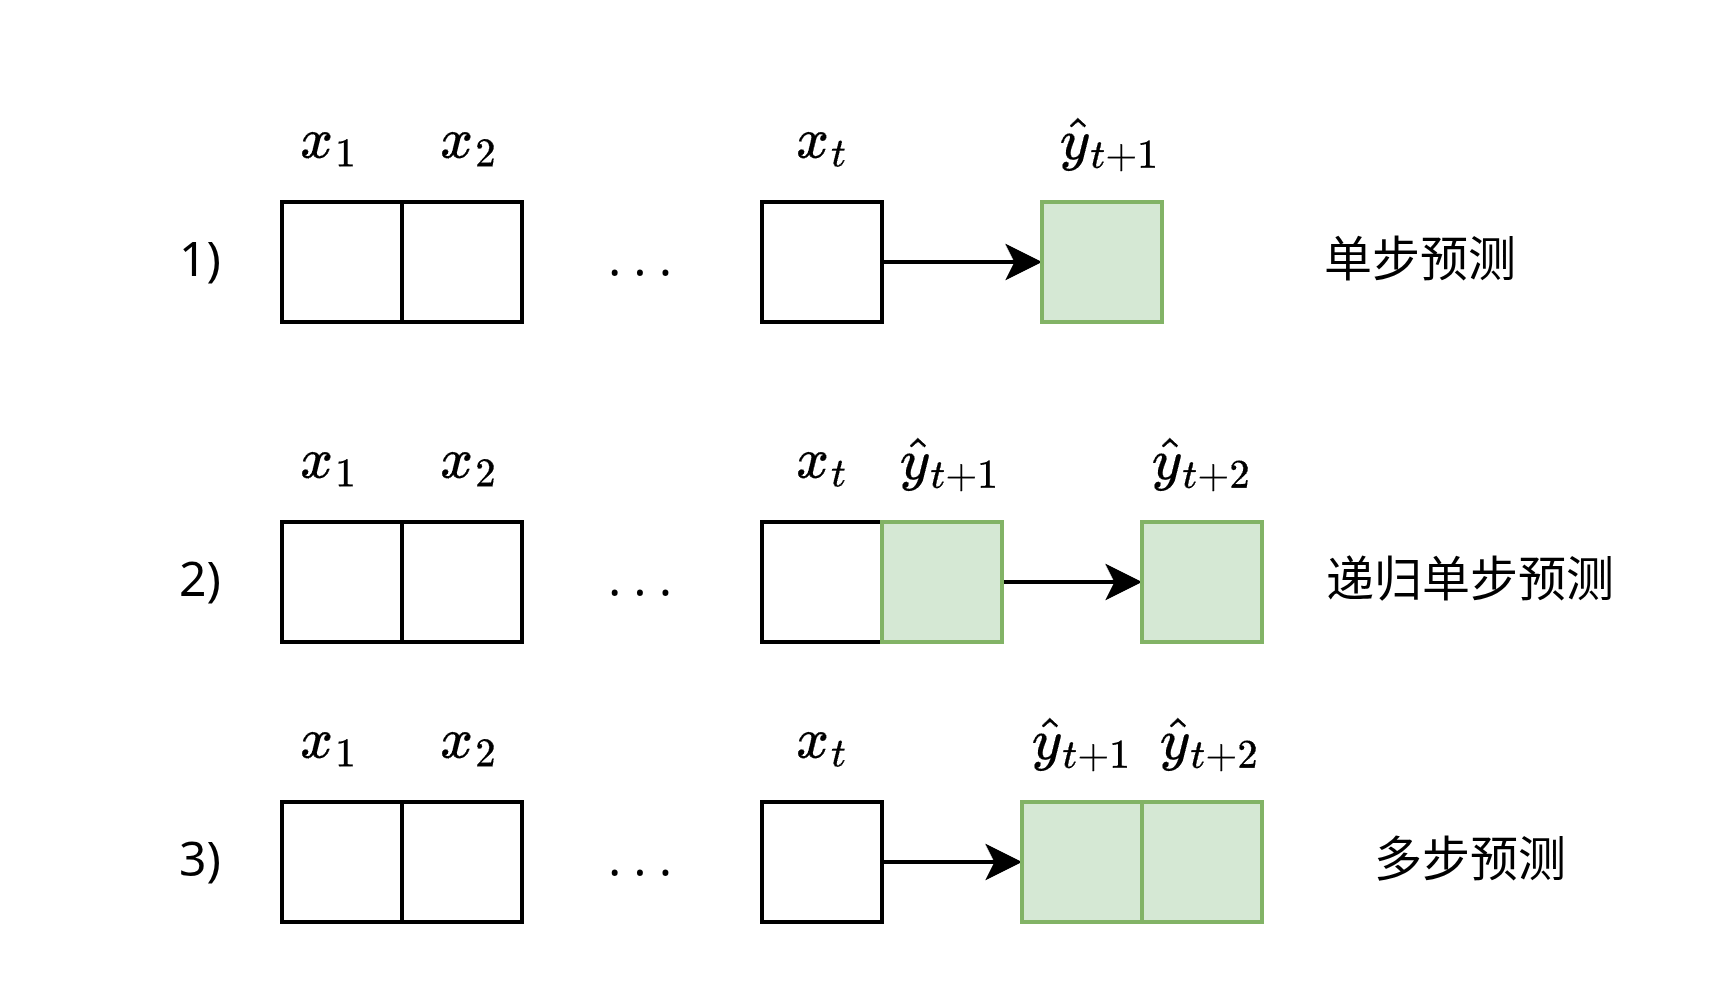

The diagram above was exported from draw.io. Its source (the exported page's mxGraphModel, read from the mxfile embedded in the PNG):
<mxGraphModel dx="1084" dy="890" grid="1" gridSize="10" guides="1" tooltips="1" connect="1" arrows="1" fold="1" page="1" pageScale="1" pageWidth="1169" pageHeight="827" math="1" shadow="0">
  <root>
    <mxCell id="0" />
    <mxCell id="1" parent="0" />
    <mxCell id="Z7-oUtpdoFTLJXdx4ikf-1" parent="1" style="rounded=0;whiteSpace=wrap;html=1;" value="" vertex="1">
      <mxGeometry height="30" width="30" x="120" y="160" as="geometry" />
    </mxCell>
    <mxCell id="Z7-oUtpdoFTLJXdx4ikf-2" parent="1" style="rounded=0;whiteSpace=wrap;html=1;" value="" vertex="1">
      <mxGeometry height="30" width="30" x="150" y="160" as="geometry" />
    </mxCell>
    <mxCell id="Z7-oUtpdoFTLJXdx4ikf-12" edge="1" parent="1" source="Z7-oUtpdoFTLJXdx4ikf-5" style="edgeStyle=orthogonalEdgeStyle;rounded=0;orthogonalLoop=1;jettySize=auto;html=1;">
      <mxGeometry relative="1" as="geometry">
        <mxPoint x="310" y="175" as="targetPoint" />
      </mxGeometry>
    </mxCell>
    <mxCell id="Z7-oUtpdoFTLJXdx4ikf-5" parent="1" style="rounded=0;whiteSpace=wrap;html=1;" value="" vertex="1">
      <mxGeometry height="30" width="30" x="240" y="160" as="geometry" />
    </mxCell>
    <mxCell id="Z7-oUtpdoFTLJXdx4ikf-6" parent="1" style="text;html=1;whiteSpace=wrap;strokeColor=none;fillColor=none;align=center;verticalAlign=middle;rounded=0;" value=". . ." vertex="1">
      <mxGeometry height="30" width="60" x="180" y="160" as="geometry" />
    </mxCell>
    <mxCell id="Z7-oUtpdoFTLJXdx4ikf-8" parent="1" style="text;html=1;whiteSpace=wrap;strokeColor=none;fillColor=none;align=center;verticalAlign=middle;rounded=0;" value="\(x_1\)" vertex="1">
      <mxGeometry height="30" width="35" x="115" y="130" as="geometry" />
    </mxCell>
    <mxCell id="Z7-oUtpdoFTLJXdx4ikf-9" parent="1" style="text;html=1;whiteSpace=wrap;strokeColor=none;fillColor=none;align=center;verticalAlign=middle;rounded=0;" value="\(x_2\)" vertex="1">
      <mxGeometry height="30" width="35" x="150" y="130" as="geometry" />
    </mxCell>
    <mxCell id="Z7-oUtpdoFTLJXdx4ikf-10" parent="1" style="text;html=1;whiteSpace=wrap;strokeColor=none;fillColor=none;align=center;verticalAlign=middle;rounded=0;" value="\(x_t\)" vertex="1">
      <mxGeometry height="30" width="35" x="237.5" y="130" as="geometry" />
    </mxCell>
    <mxCell id="Z7-oUtpdoFTLJXdx4ikf-13" parent="1" style="rounded=0;whiteSpace=wrap;html=1;fillColor=#d5e8d4;strokeColor=#82b366;" value="" vertex="1">
      <mxGeometry height="30" width="30" x="310" y="160" as="geometry" />
    </mxCell>
    <mxCell id="Z7-oUtpdoFTLJXdx4ikf-14" parent="1" style="text;html=1;whiteSpace=wrap;strokeColor=none;fillColor=none;align=center;verticalAlign=middle;rounded=0;" value="\(\hat{y}_{t+1}\)" vertex="1">
      <mxGeometry height="30" width="35" x="310" y="130" as="geometry" />
    </mxCell>
    <mxCell id="Z7-oUtpdoFTLJXdx4ikf-15" parent="1" style="text;html=1;whiteSpace=wrap;strokeColor=none;fillColor=none;align=center;verticalAlign=middle;rounded=0;" value="单步预测" vertex="1">
      <mxGeometry height="30" width="60" x="375" y="160" as="geometry" />
    </mxCell>
    <mxCell id="Z7-oUtpdoFTLJXdx4ikf-23" parent="1" style="rounded=0;whiteSpace=wrap;html=1;" value="" vertex="1">
      <mxGeometry height="30" width="30" x="120" y="240" as="geometry" />
    </mxCell>
    <mxCell id="Z7-oUtpdoFTLJXdx4ikf-24" parent="1" style="rounded=0;whiteSpace=wrap;html=1;" value="" vertex="1">
      <mxGeometry height="30" width="30" x="150" y="240" as="geometry" />
    </mxCell>
    <mxCell id="Z7-oUtpdoFTLJXdx4ikf-26" parent="1" style="rounded=0;whiteSpace=wrap;html=1;" value="" vertex="1">
      <mxGeometry height="30" width="30" x="240" y="240" as="geometry" />
    </mxCell>
    <mxCell id="Z7-oUtpdoFTLJXdx4ikf-27" parent="1" style="text;html=1;whiteSpace=wrap;strokeColor=none;fillColor=none;align=center;verticalAlign=middle;rounded=0;" value=". . ." vertex="1">
      <mxGeometry height="30" width="60" x="180" y="240" as="geometry" />
    </mxCell>
    <mxCell id="Z7-oUtpdoFTLJXdx4ikf-28" parent="1" style="text;html=1;whiteSpace=wrap;strokeColor=none;fillColor=none;align=center;verticalAlign=middle;rounded=0;" value="\(x_1\)" vertex="1">
      <mxGeometry height="30" width="35" x="115" y="210" as="geometry" />
    </mxCell>
    <mxCell id="Z7-oUtpdoFTLJXdx4ikf-29" parent="1" style="text;html=1;whiteSpace=wrap;strokeColor=none;fillColor=none;align=center;verticalAlign=middle;rounded=0;" value="\(x_2\)" vertex="1">
      <mxGeometry height="30" width="35" x="150" y="210" as="geometry" />
    </mxCell>
    <mxCell id="Z7-oUtpdoFTLJXdx4ikf-30" parent="1" style="text;html=1;whiteSpace=wrap;strokeColor=none;fillColor=none;align=center;verticalAlign=middle;rounded=0;" value="\(x_t\)" vertex="1">
      <mxGeometry height="30" width="35" x="237.5" y="210" as="geometry" />
    </mxCell>
    <mxCell id="Z7-oUtpdoFTLJXdx4ikf-34" edge="1" parent="1" source="Z7-oUtpdoFTLJXdx4ikf-31" style="edgeStyle=orthogonalEdgeStyle;rounded=0;orthogonalLoop=1;jettySize=auto;html=1;exitX=1;exitY=0.5;exitDx=0;exitDy=0;">
      <mxGeometry relative="1" as="geometry">
        <mxPoint x="335" y="255" as="targetPoint" />
      </mxGeometry>
    </mxCell>
    <mxCell id="Z7-oUtpdoFTLJXdx4ikf-31" parent="1" style="rounded=0;whiteSpace=wrap;html=1;fillColor=#d5e8d4;strokeColor=#82b366;" value="" vertex="1">
      <mxGeometry height="30" width="30" x="270" y="240" as="geometry" />
    </mxCell>
    <mxCell id="Z7-oUtpdoFTLJXdx4ikf-32" parent="1" style="text;html=1;whiteSpace=wrap;strokeColor=none;fillColor=none;align=center;verticalAlign=middle;rounded=0;" value="\(\hat{y}_{t+1}\)" vertex="1">
      <mxGeometry height="30" width="35" x="270" y="210" as="geometry" />
    </mxCell>
    <mxCell id="Z7-oUtpdoFTLJXdx4ikf-33" parent="1" style="text;html=1;whiteSpace=wrap;strokeColor=none;fillColor=none;align=center;verticalAlign=middle;rounded=0;" value="递归单步预测" vertex="1">
      <mxGeometry height="30" width="85" x="375" y="240" as="geometry" />
    </mxCell>
    <mxCell id="Z7-oUtpdoFTLJXdx4ikf-35" parent="1" style="rounded=0;whiteSpace=wrap;html=1;fillColor=#d5e8d4;strokeColor=#82b366;" value="" vertex="1">
      <mxGeometry height="30" width="30" x="335" y="240" as="geometry" />
    </mxCell>
    <mxCell id="Z7-oUtpdoFTLJXdx4ikf-36" parent="1" style="text;html=1;whiteSpace=wrap;strokeColor=none;fillColor=none;align=center;verticalAlign=middle;rounded=0;" value="\(\hat{y}_{t+2}\)" vertex="1">
      <mxGeometry height="30" width="35" x="332.5" y="210" as="geometry" />
    </mxCell>
    <mxCell id="Z7-oUtpdoFTLJXdx4ikf-37" parent="1" style="text;html=1;whiteSpace=wrap;strokeColor=none;fillColor=none;align=center;verticalAlign=middle;rounded=0;" value="1)" vertex="1">
      <mxGeometry height="30" width="60" x="70" y="160" as="geometry" />
    </mxCell>
    <mxCell id="Z7-oUtpdoFTLJXdx4ikf-38" parent="1" style="text;html=1;whiteSpace=wrap;strokeColor=none;fillColor=none;align=center;verticalAlign=middle;rounded=0;" value="2)" vertex="1">
      <mxGeometry height="30" width="60" x="70" y="240" as="geometry" />
    </mxCell>
    <mxCell id="Z7-oUtpdoFTLJXdx4ikf-39" parent="1" style="rounded=0;whiteSpace=wrap;html=1;" value="" vertex="1">
      <mxGeometry height="30" width="30" x="120" y="310" as="geometry" />
    </mxCell>
    <mxCell id="Z7-oUtpdoFTLJXdx4ikf-40" parent="1" style="rounded=0;whiteSpace=wrap;html=1;" value="" vertex="1">
      <mxGeometry height="30" width="30" x="150" y="310" as="geometry" />
    </mxCell>
    <mxCell id="Z7-oUtpdoFTLJXdx4ikf-53" edge="1" parent="1" source="Z7-oUtpdoFTLJXdx4ikf-41" style="edgeStyle=orthogonalEdgeStyle;rounded=0;orthogonalLoop=1;jettySize=auto;html=1;" target="Z7-oUtpdoFTLJXdx4ikf-52" value="">
      <mxGeometry relative="1" as="geometry" />
    </mxCell>
    <mxCell id="Z7-oUtpdoFTLJXdx4ikf-41" parent="1" style="rounded=0;whiteSpace=wrap;html=1;" value="" vertex="1">
      <mxGeometry height="30" width="30" x="240" y="310" as="geometry" />
    </mxCell>
    <mxCell id="Z7-oUtpdoFTLJXdx4ikf-42" parent="1" style="text;html=1;whiteSpace=wrap;strokeColor=none;fillColor=none;align=center;verticalAlign=middle;rounded=0;" value=". . ." vertex="1">
      <mxGeometry height="30" width="60" x="180" y="310" as="geometry" />
    </mxCell>
    <mxCell id="Z7-oUtpdoFTLJXdx4ikf-45" parent="1" style="text;html=1;whiteSpace=wrap;strokeColor=none;fillColor=none;align=center;verticalAlign=middle;rounded=0;" value="多步预测" vertex="1">
      <mxGeometry height="30" width="85" x="375" y="310" as="geometry" />
    </mxCell>
    <mxCell id="Z7-oUtpdoFTLJXdx4ikf-46" parent="1" style="rounded=0;whiteSpace=wrap;html=1;fillColor=#d5e8d4;strokeColor=#82b366;" value="" vertex="1">
      <mxGeometry height="30" width="30" x="335" y="310" as="geometry" />
    </mxCell>
    <mxCell id="Z7-oUtpdoFTLJXdx4ikf-47" parent="1" style="text;html=1;whiteSpace=wrap;strokeColor=none;fillColor=none;align=center;verticalAlign=middle;rounded=0;" value="3)" vertex="1">
      <mxGeometry height="30" width="60" x="70" y="310" as="geometry" />
    </mxCell>
    <mxCell id="Z7-oUtpdoFTLJXdx4ikf-48" parent="1" style="text;html=1;whiteSpace=wrap;strokeColor=none;fillColor=none;align=center;verticalAlign=middle;rounded=0;" value="\(x_1\)" vertex="1">
      <mxGeometry height="30" width="35" x="115" y="280" as="geometry" />
    </mxCell>
    <mxCell id="Z7-oUtpdoFTLJXdx4ikf-49" parent="1" style="text;html=1;whiteSpace=wrap;strokeColor=none;fillColor=none;align=center;verticalAlign=middle;rounded=0;" value="\(x_2\)" vertex="1">
      <mxGeometry height="30" width="35" x="150" y="280" as="geometry" />
    </mxCell>
    <mxCell id="Z7-oUtpdoFTLJXdx4ikf-50" parent="1" style="text;html=1;whiteSpace=wrap;strokeColor=none;fillColor=none;align=center;verticalAlign=middle;rounded=0;" value="\(x_t\)" vertex="1">
      <mxGeometry height="30" width="35" x="237.5" y="280" as="geometry" />
    </mxCell>
    <mxCell id="Z7-oUtpdoFTLJXdx4ikf-52" parent="1" style="rounded=0;whiteSpace=wrap;html=1;fillColor=#d5e8d4;strokeColor=#82b366;" value="" vertex="1">
      <mxGeometry height="30" width="30" x="305" y="310" as="geometry" />
    </mxCell>
    <mxCell id="Z7-oUtpdoFTLJXdx4ikf-54" parent="1" style="text;html=1;whiteSpace=wrap;strokeColor=none;fillColor=none;align=center;verticalAlign=middle;rounded=0;" value="\(\hat{y}_{t+1}\)" vertex="1">
      <mxGeometry height="30" width="35" x="302.5" y="280" as="geometry" />
    </mxCell>
    <mxCell id="Z7-oUtpdoFTLJXdx4ikf-55" parent="1" style="text;html=1;whiteSpace=wrap;strokeColor=none;fillColor=none;align=center;verticalAlign=middle;rounded=0;" value="\(\hat{y}_{t+2}\)" vertex="1">
      <mxGeometry height="30" width="35" x="335" y="280" as="geometry" />
    </mxCell>
  </root>
</mxGraphModel>